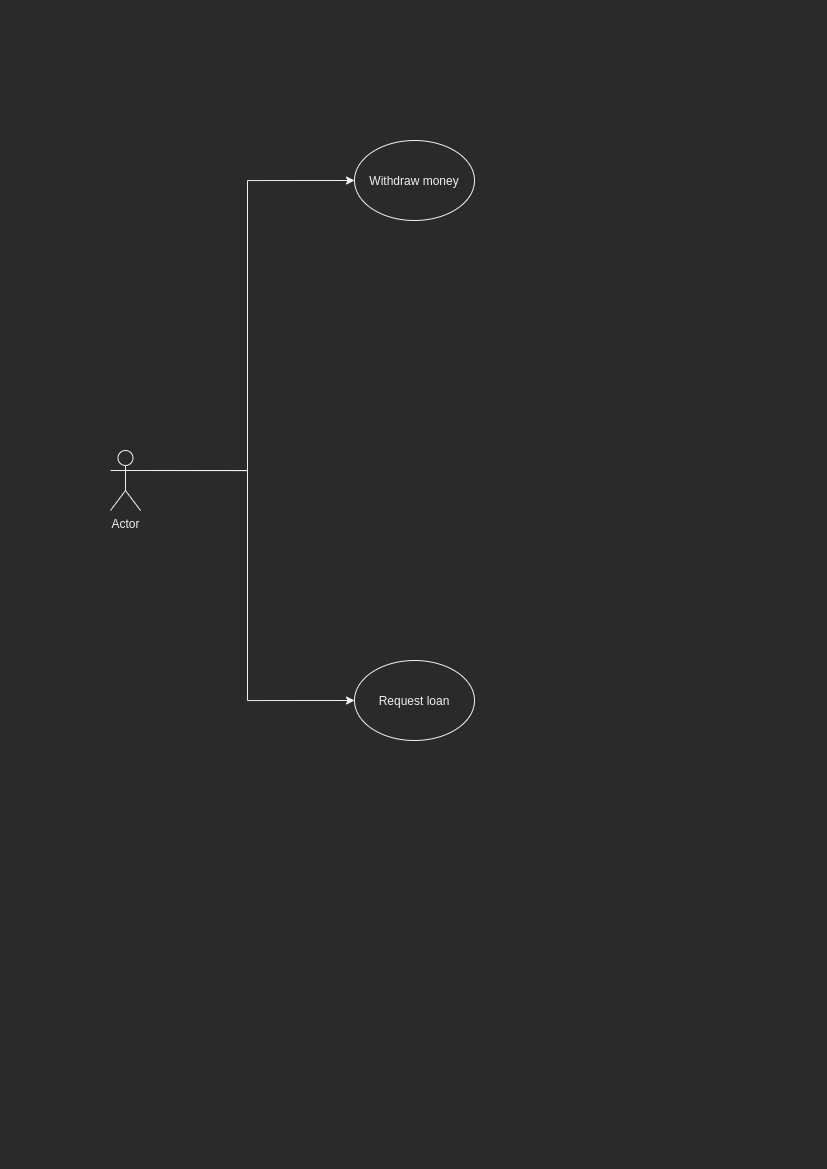

The diagram above was exported from draw.io. Its source (the exported page's mxGraphModel, read from the mxfile embedded in the PNG):
<mxGraphModel dx="1673" dy="971" grid="1" gridSize="10" guides="1" tooltips="1" connect="1" arrows="1" fold="1" page="1" pageScale="1" pageWidth="827" pageHeight="1169" math="0" shadow="0">
  <root>
    <mxCell id="0" />
    <mxCell id="1" parent="0" />
    <mxCell id="FoOuv3ye1uIgbSE9QLgy-4" style="edgeStyle=orthogonalEdgeStyle;rounded=0;orthogonalLoop=1;jettySize=auto;html=1;exitX=1;exitY=0.3333333333333333;exitDx=0;exitDy=0;exitPerimeter=0;entryX=0;entryY=0.5;entryDx=0;entryDy=0;" edge="1" parent="1" source="FoOuv3ye1uIgbSE9QLgy-1" target="FoOuv3ye1uIgbSE9QLgy-2">
      <mxGeometry relative="1" as="geometry" />
    </mxCell>
    <mxCell id="FoOuv3ye1uIgbSE9QLgy-5" style="edgeStyle=orthogonalEdgeStyle;rounded=0;orthogonalLoop=1;jettySize=auto;html=1;exitX=1;exitY=0.3333333333333333;exitDx=0;exitDy=0;exitPerimeter=0;entryX=0;entryY=0.5;entryDx=0;entryDy=0;" edge="1" parent="1" source="FoOuv3ye1uIgbSE9QLgy-1" target="FoOuv3ye1uIgbSE9QLgy-3">
      <mxGeometry relative="1" as="geometry" />
    </mxCell>
    <mxCell id="FoOuv3ye1uIgbSE9QLgy-1" value="Actor" style="shape=umlActor;verticalLabelPosition=bottom;verticalAlign=top;html=1;outlineConnect=0;" vertex="1" parent="1">
      <mxGeometry x="110" y="450" width="30" height="60" as="geometry" />
    </mxCell>
    <mxCell id="FoOuv3ye1uIgbSE9QLgy-2" value="Withdraw money" style="ellipse;whiteSpace=wrap;html=1;" vertex="1" parent="1">
      <mxGeometry x="354" y="140" width="120" height="80" as="geometry" />
    </mxCell>
    <mxCell id="FoOuv3ye1uIgbSE9QLgy-3" value="Request loan" style="ellipse;whiteSpace=wrap;html=1;" vertex="1" parent="1">
      <mxGeometry x="354" y="660" width="120" height="80" as="geometry" />
    </mxCell>
  </root>
</mxGraphModel>